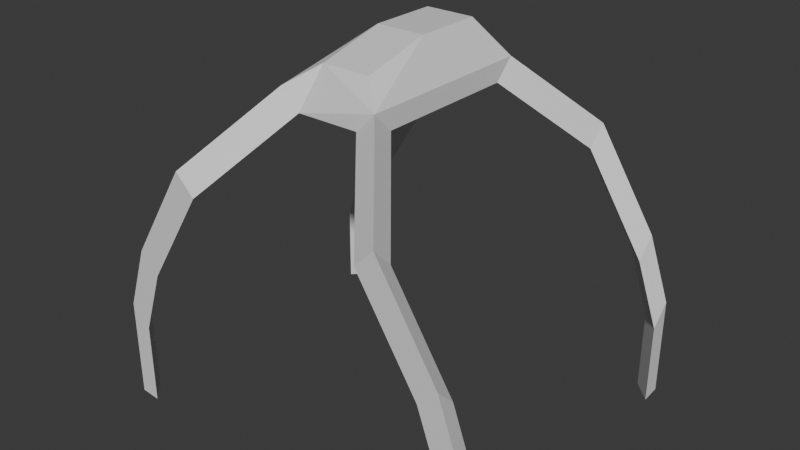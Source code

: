# Source: spoder.blend  (saved by Blender 4.1.23; exported with 4.5.12 LTS)
import bpy
from mathutils import Matrix  # noqa: F401  (used for matrix-valued properties, if any)

bpy.ops.wm.read_factory_settings(use_empty=True)
scene = bpy.context.scene
scene.name = 'Scene'

# ---- materials (node trees are filled in below, after node groups)
mat_material = bpy.data.materials.new('Material')
mat_material.alpha_threshold = 0.0
mat_material.use_transparent_shadow = False
mat_material.roughness = 0.5
mat_material.line_color = (0.0, 0.0, 0.0, 1.0)

# ---- material node trees
mat_material.use_nodes = True; mat_material.node_tree.nodes.clear()
_N = mat_material.node_tree.nodes; _L = mat_material.node_tree.links
n0 = _N.new('ShaderNodeOutputMaterial'); n0.name = 'Material Output'; n0.location = (300, 300)
n1 = _N.new('ShaderNodeBsdfPrincipled'); n1.name = 'Principled BSDF'; n1.location = (10, 300)
n1.inputs[3].default_value = 1.45
_L.new(n1.outputs[0], n0.inputs[0])
n0.is_active_output = True

# ---- world
world_world = bpy.data.worlds.new('World'); scene.world = world_world
world_world.use_nodes = True; world_world.node_tree.nodes.clear()
_N = world_world.node_tree.nodes; _L = world_world.node_tree.links
n0 = _N.new('ShaderNodeOutputWorld'); n0.name = 'World Output'; n0.location = (300, 300)
n1 = _N.new('ShaderNodeBackground'); n1.name = 'Background'; n1.location = (10, 300)
n1.inputs[0].default_value = (0.05088, 0.05088, 0.05088, 1.0)
_L.new(n1.outputs[0], n0.inputs[0])
n0.is_active_output = True
world_world.color = (0.05088, 0.05088, 0.05088)
world_world.use_sun_shadow = False
world_world.sun_shadow_jitter_overblur = 0.0

# ---- meshes
me_cube = bpy.data.meshes.new('Cube')
me_cube.from_pydata([(0.269, 0.7419, 0.3022), (0.269, -0.7419, 0.1155), (-0.269, 0.7419, 0.3022), (-0.269, -0.7419, 0.1155), (0.3431, 1.0, -0.3022), (0.5551, 1.0, -0.09026), (0.5551, 0.788, -0.3022), (0.5551, -1.0, -0.09026), (0.3431, -1.0, -0.3022), (0.5551, -0.788, -0.3022), (-0.5551, 1.0, -0.09026), (-0.3431, 1.0, -0.3022), (-0.5551, 0.788, -0.3022), (-0.3431, -1.0, -0.3022), (-0.5551, -1.0, -0.09026), (-0.5551, -0.788, -0.3022), (1.194, -1.765, -0.8548), (0.9823, -1.765, -1.067), (1.194, -1.553, -1.067), (-0.9823, -1.765, -1.067), (-1.194, -1.765, -0.8548), (-1.194, -1.553, -1.067), (0.9823, 1.762, -1.064), (1.194, 1.762, -0.8518), (1.194, 1.55, -1.064), (-1.194, 1.762, -0.8518), (-0.9823, 1.762, -1.064), (-1.194, 1.55, -1.064), (1.861, -1.765, -1.909), (1.649, -1.765, -2.121), (1.861, -1.553, -2.121), (-1.649, -1.765, -2.121), (-1.861, -1.765, -1.909), (-1.861, -1.553, -2.121), (1.649, 1.762, -2.118), (1.861, 1.762, -1.906), (1.861, 1.55, -2.118), (-1.861, 1.762, -1.906), (-1.649, 1.762, -2.118), (-1.861, 1.55, -2.118), (2.108, -1.765, -2.613), (1.896, -1.765, -2.825), (2.108, -1.553, -2.825), (-1.896, -1.765, -2.825), (-2.108, -1.765, -2.613), (-2.108, -1.553, -2.825), (1.896, 1.762, -2.822), (2.108, 1.762, -2.61), (2.108, 1.55, -2.822), (-2.108, 1.762, -2.61), (-1.896, 1.762, -2.822), (-2.108, 1.55, -2.822), (2.108, -1.765, -3.693), (1.896, -1.765, -3.714), (2.108, -1.553, -3.714), (-1.896, -1.765, -3.714), (-2.108, -1.765, -3.693), (-2.108, -1.553, -3.714), (1.896, 1.762, -3.714), (2.108, 1.762, -3.692), (2.108, 1.55, -3.714), (-2.108, 1.762, -3.692), (-1.896, 1.762, -3.714), (-2.108, 1.55, -3.714), (0.269, 0.0, 0.3022), (-0.269, 0.0, 0.3022)], [], [(64, 65, 3, 1), (15, 14, 3, 65, 2, 10, 12), (8, 7, 1, 3, 14, 13), (12, 11, 4, 6, 9, 8, 13, 15), (6, 5, 0, 64, 1, 7, 9), (7, 8, 17, 16), (10, 11, 26, 25), (13, 14, 20, 19), (11, 10, 2, 0, 5, 4), (26, 27, 39, 38), (21, 19, 31, 33), (14, 15, 21, 20), (15, 13, 19, 21), (8, 9, 18, 17), (9, 7, 16, 18), (22, 23, 35, 34), (25, 26, 38, 37), (4, 5, 23, 22), (11, 12, 27, 26), (12, 10, 25, 27), (5, 6, 24, 23), (6, 4, 22, 24), (37, 38, 50, 49), (33, 31, 43, 45), (36, 34, 46, 48), (39, 37, 49, 51), (18, 16, 28, 30), (23, 24, 36, 35), (19, 20, 32, 31), (16, 17, 29, 28), (27, 25, 37, 39), (20, 21, 33, 32), (24, 22, 34, 36), (17, 18, 30, 29), (45, 43, 55, 57), (48, 46, 58, 60), (51, 49, 61, 63), (41, 42, 54, 53), (30, 28, 40, 42), (34, 35, 47, 46), (31, 32, 44, 43), (38, 39, 51, 50), (28, 29, 41, 40), (35, 36, 48, 47), (32, 33, 45, 44), (29, 30, 42, 41), (52, 53, 54), (55, 56, 57), (58, 59, 60), (61, 62, 63), (49, 50, 62, 61), (42, 40, 52, 54), (46, 47, 59, 58), (43, 44, 56, 55), (50, 51, 63, 62), (40, 41, 53, 52), (47, 48, 60, 59), (44, 45, 57, 56), (0, 2, 65, 64)])
_uv = me_cube.uv_layers.new(name='UVMap')
_uv.uv.foreach_set('vector', [0.625, 0.625, 0.875, 0.625, 0.875, 0.75, 0.625, 0.75, 0.375, 0.0265, 0.4627, 0.0, 0.625, 0.0, 0.625, 0.125, 0.625, 0.25, 0.4627, 0.25, 0.375, 0.2235, 0.375, 0.7977, 0.4627, 0.75, 0.625, 0.75, 0.625, 1.0, 0.4627, 1.0, 0.375, 0.9523, 0.125, 0.5265, 0.1727, 0.5, 0.3273, 0.5, 0.375, 0.5265, 0.375, 0.7235, 0.3273, 0.75, 0.1727, 0.75, 0.125, 0.7235, 0.375, 0.5265, 0.4627, 0.5, 0.625, 0.5, 0.625, 0.625, 0.625, 0.75, 0.4627, 0.75, 0.375, 0.7235, 0.4627, 0.75, 0.375, 0.7977, 0.375, 0.7977, 0.4627, 0.75, 0.4627, 0.25, 0.375, 0.2977, 0.375, 0.2977, 0.4627, 0.25, 0.375, 0.9523, 0.4627, 1.0, 0.4627, 1.0, 0.375, 0.9523, 0.375, 0.2977, 0.4627, 0.25, 0.625, 0.25, 0.625, 0.5, 0.4627, 0.5, 0.375, 0.4523, 0.1727, 0.5, 0.125, 0.5265, 0.125, 0.5265, 0.1727, 0.5, 0.125, 0.7235, 0.1727, 0.75, 0.1727, 0.75, 0.125, 0.7235, 0.4627, 0.0, 0.375, 0.0265, 0.375, 0.0265, 0.4627, 0.0, 0.125, 0.7235, 0.1727, 0.75, 0.1727, 0.75, 0.125, 0.7235, 0.3273, 0.75, 0.375, 0.7235, 0.375, 0.7235, 0.3273, 0.75, 0.375, 0.7235, 0.4627, 0.75, 0.4627, 0.75, 0.375, 0.7235, 0.375, 0.4523, 0.4627, 0.5, 0.4627, 0.5, 0.375, 0.4523, 0.4627, 0.25, 0.375, 0.2977, 0.375, 0.2977, 0.4627, 0.25, 0.375, 0.4523, 0.4627, 0.5, 0.4627, 0.5, 0.375, 0.4523, 0.1727, 0.5, 0.125, 0.5265, 0.125, 0.5265, 0.1727, 0.5, 0.375, 0.2235, 0.4627, 0.25, 0.4627, 0.25, 0.375, 0.2235, 0.4627, 0.5, 0.375, 0.5265, 0.375, 0.5265, 0.4627, 0.5, 0.375, 0.5265, 0.3273, 0.5, 0.3273, 0.5, 0.375, 0.5265, 0.4627, 0.25, 0.375, 0.2977, 0.375, 0.2977, 0.4627, 0.25, 0.125, 0.7235, 0.1727, 0.75, 0.1727, 0.75, 0.125, 0.7235, 0.375, 0.5265, 0.3273, 0.5, 0.3273, 0.5, 0.375, 0.5265, 0.375, 0.2235, 0.4627, 0.25, 0.4627, 0.25, 0.375, 0.2235, 0.375, 0.7235, 0.4627, 0.75, 0.4627, 0.75, 0.375, 0.7235, 0.4627, 0.5, 0.375, 0.5265, 0.375, 0.5265, 0.4627, 0.5, 0.375, 0.9523, 0.4627, 1.0, 0.4627, 1.0, 0.375, 0.9523, 0.4627, 0.75, 0.375, 0.7977, 0.375, 0.7977, 0.4627, 0.75, 0.375, 0.2235, 0.4627, 0.25, 0.4627, 0.25, 0.375, 0.2235, 0.4627, 0.0, 0.375, 0.0265, 0.375, 0.0265, 0.4627, 0.0, 0.375, 0.5265, 0.3273, 0.5, 0.3273, 0.5, 0.375, 0.5265, 0.3273, 0.75, 0.375, 0.7235, 0.375, 0.7235, 0.3273, 0.75, 0.125, 0.7235, 0.1727, 0.75, 0.1727, 0.75, 0.125, 0.7235, 0.375, 0.5265, 0.3273, 0.5, 0.3273, 0.5, 0.375, 0.5265, 0.375, 0.2235, 0.4627, 0.25, 0.4627, 0.25, 0.375, 0.2235, 0.3273, 0.75, 0.375, 0.7235, 0.375, 0.7235, 0.3273, 0.75, 0.375, 0.7235, 0.4627, 0.75, 0.4627, 0.75, 0.375, 0.7235, 0.375, 0.4523, 0.4627, 0.5, 0.4627, 0.5, 0.375, 0.4523, 0.375, 0.9523, 0.4627, 1.0, 0.4627, 1.0, 0.375, 0.9523, 0.1727, 0.5, 0.125, 0.5265, 0.125, 0.5265, 0.1727, 0.5, 0.4627, 0.75, 0.375, 0.7977, 0.375, 0.7977, 0.4627, 0.75, 0.4627, 0.5, 0.375, 0.5265, 0.375, 0.5265, 0.4627, 0.5, 0.4627, 0.0, 0.375, 0.0265, 0.375, 0.0265, 0.4627, 0.0, 0.3273, 0.75, 0.375, 0.7235, 0.375, 0.7235, 0.3273, 0.75, 0.4627, 0.75, 0.375, 0.7977, 0.375, 0.7235, 0.1727, 0.75, 0.4627, 1.0, 0.375, 0.0265, 0.3273, 0.5, 0.4627, 0.5, 0.375, 0.5265, 0.4627, 0.25, 0.375, 0.2977, 0.125, 0.5265, 0.4627, 0.25, 0.375, 0.2977, 0.375, 0.2977, 0.4627, 0.25, 0.375, 0.7235, 0.4627, 0.75, 0.4627, 0.75, 0.375, 0.7235, 0.375, 0.4523, 0.4627, 0.5, 0.4627, 0.5, 0.375, 0.4523, 0.375, 0.9523, 0.4627, 1.0, 0.4627, 1.0, 0.375, 0.9523, 0.1727, 0.5, 0.125, 0.5265, 0.125, 0.5265, 0.1727, 0.5, 0.4627, 0.75, 0.375, 0.7977, 0.375, 0.7977, 0.4627, 0.75, 0.4627, 0.5, 0.375, 0.5265, 0.375, 0.5265, 0.4627, 0.5, 0.4627, 0.0, 0.375, 0.0265, 0.375, 0.0265, 0.4627, 0.0, 0.625, 0.5, 0.875, 0.5, 0.875, 0.625, 0.625, 0.625])
me_cube.materials.append(mat_material)
me_cube.use_mirror_x = True
me_cube.use_mirror_vertex_groups = False
me_cube.update()

# ---- objects
ob_spider = bpy.data.objects.new('spider', me_cube)

# ---- transforms, parenting, visibility, modifiers, constraints
ob_spider.location = (0.0, 0.0, 0.0)
ob_spider.lock_rotations_4d = False
ob_spider.empty_display_type = 'ARROWS'
ob_spider.lineart.crease_threshold = 0.0
ob_spider.use_mesh_mirror_x = True

# ---- collection membership
scene.collection.objects.link(ob_spider)

# ---- scene / render settings (as saved in the file)
scene.frame_start = 1; scene.frame_end = 250; scene.frame_set(1)
scene.render.engine = 'BLENDER_EEVEE_NEXT'
scene.cycles.sampling_pattern = 'TABULATED_SOBOL'
scene.eevee.ray_tracing_options.trace_max_roughness = 0.0
bpy.context.view_layer.update()

# ---- added for rendering (the .blend has no active camera and no usable light): camera, sun
cam_auto = bpy.data.cameras.new('AutoCamera')
cam_auto.lens = 50.0
cam_auto.sensor_width = 36.0
cam_auto.clip_end = 1000.0
ob_auto_camera = bpy.data.objects.new('AutoCamera', cam_auto)
scene.collection.objects.link(ob_auto_camera)
ob_auto_camera.location = (6.29893, -7.56023, 3.33308)
ob_auto_camera.rotation_euler = (1.09748, -7.21219e-08, 0.694738)
scene.camera = ob_auto_camera
light_auto_sun = bpy.data.lights.new('AutoSun', 'SUN')
light_auto_sun.energy = 3.0
light_auto_sun.angle = 0.0523599
ob_auto_sun = bpy.data.objects.new('AutoSun', light_auto_sun)
scene.collection.objects.link(ob_auto_sun)
ob_auto_sun.rotation_euler = (0.872665, 0.174533, 0.523599)
bpy.context.view_layer.update()
